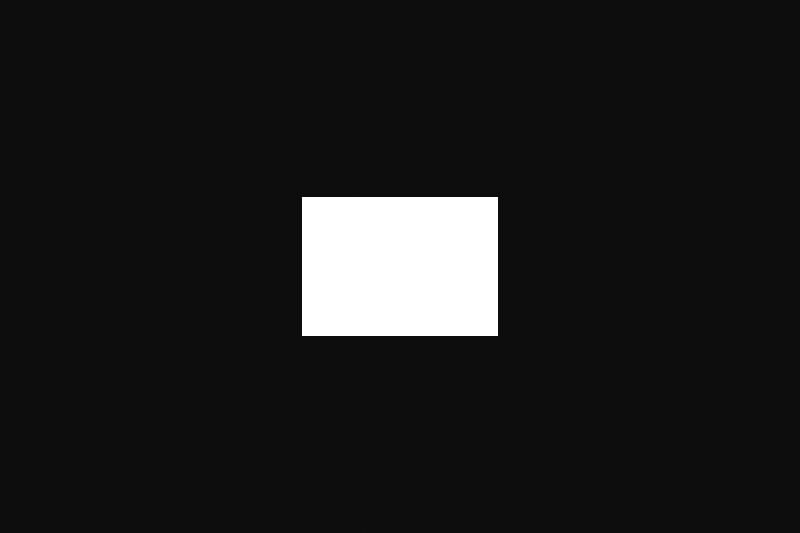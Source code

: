 # Source: basler.blend  (saved by Blender 4.5.88; exported with 4.5.12 LTS)
import bpy
from mathutils import Matrix  # noqa: F401  (used for matrix-valued properties, if any)

bpy.ops.wm.read_factory_settings(use_empty=True)
scene = bpy.context.scene
scene.name = 'Scene'

# ---- collections
col_collection = bpy.data.collections.new('Collection'); scene.collection.children.link(col_collection)

# ---- materials (node trees are filled in below, after node groups)
mat_standard_white_008 = bpy.data.materials.new('Standard_White.008')

# ---- material node trees
mat_standard_white_008.use_nodes = True; mat_standard_white_008.node_tree.nodes.clear()
_N = mat_standard_white_008.node_tree.nodes; _L = mat_standard_white_008.node_tree.links
n0 = _N.new('ShaderNodeBsdfDiffuse'); n0.name = 'Diffuse BSDF'; n0.location = (0, 0)
n0.inputs[0].default_value = (1.0, 1.0, 1.0, 1.0)
n1 = _N.new('ShaderNodeOutputMaterial'); n1.name = 'Material Output'; n1.location = (0, 0)
_L.new(n0.outputs[0], n1.inputs[0])
n1.is_active_output = True

# ---- world
world_world = bpy.data.worlds.new('World'); scene.world = world_world
world_world.use_nodes = True; world_world.node_tree.nodes.clear()
_N = world_world.node_tree.nodes; _L = world_world.node_tree.links
n0 = _N.new('ShaderNodeOutputWorld'); n0.name = 'World Output'; n0.location = (200, 100)
n1 = _N.new('ShaderNodeBackground'); n1.name = 'Background'; n1.location = (-200, 100)
n1.inputs[0].default_value = (0.05088, 0.05088, 0.05088, 1.0)
_L.new(n1.outputs[0], n0.inputs[0])
n0.is_active_output = True
world_world.color = (0.05088, 0.05088, 0.05088)
world_world.sun_shadow_jitter_overblur = 0.0

# ---- cameras
cam_camera_159 = bpy.data.cameras.new('Camera.159')
cam_camera_159.clip_start = 1e-06
cam_camera_159.clip_end = 1.0
cam_camera_159.ortho_scale = 10.0
cam_camera_011 = bpy.data.cameras.new('Camera.011')

# ---- lights
light_light_1_011 = bpy.data.lights.new('light_1.011', 'AREA')
light_light_1_011.energy = 1.17
light_light_1_011.shape = 'RECTANGLE'
light_light_1_011.size = 0.0536
light_light_1_011.size_y = 0.0536
light_light_2_011 = bpy.data.lights.new('light_2.011', 'AREA')
light_light_2_011.energy = 1.17
light_light_2_011.shape = 'RECTANGLE'
light_light_2_011.size = 0.0536
light_light_2_011.size_y = 0.0536
light_light_3_011 = bpy.data.lights.new('light_3.011', 'AREA')
light_light_3_011.energy = 1.17
light_light_3_011.shape = 'RECTANGLE'
light_light_3_011.size = 0.0536
light_light_3_011.size_y = 0.0536
light_light_4_011 = bpy.data.lights.new('light_4.011', 'AREA')
light_light_4_011.energy = 1.17
light_light_4_011.shape = 'RECTANGLE'
light_light_4_011.size = 0.0536
light_light_4_011.size_y = 0.0536

# ---- meshes
me_plane_011 = bpy.data.meshes.new('Plane.011')
me_plane_011.from_pydata([(-0.5, -0.5, 0.0), (0.5, -0.5, 0.0), (-0.5, 0.5, 0.0), (0.5, 0.5, 0.0)], [], [(0, 1, 3, 2)])
_uv = me_plane_011.uv_layers.new(name='UVMap')
_uv.uv.foreach_set('vector', [0.0, 0.0, 1.0, 0.0, 1.0, 1.0, 0.0, 1.0])
me_plane_011.materials.append(mat_standard_white_008)
me_plane_011.update()

# ---- objects
ob_camera_main = bpy.data.objects.new('Camera_Main', cam_camera_159)
ob_plane = bpy.data.objects.new('Plane', me_plane_011)
ob_camera = bpy.data.objects.new('Camera', cam_camera_011)
ob_light_1_011 = bpy.data.objects.new('light_1.011', light_light_1_011)
ob_light_2_011 = bpy.data.objects.new('light_2.011', light_light_2_011)
ob_light_3_011 = bpy.data.objects.new('light_3.011', light_light_3_011)
ob_light_4_011 = bpy.data.objects.new('light_4.011', light_light_4_011)

# ---- transforms, parenting, visibility, modifiers, constraints
ob_camera_main.location = (0.0, 0.0, 0.2)
ob_plane.location = (0.0, 0.0, 0.027)
ob_plane.rotation_mode = 'QUATERNION'
ob_plane.rotation_quaternion = (1.0, 0.0, 0.0, 0.0)
ob_plane.scale = (0.0305, 0.0215, 1.0)
ob_camera.location = (0.0, 0.0, 0.2)
ob_camera.rotation_mode = 'QUATERNION'
ob_camera.rotation_quaternion = (1.0, 0.0, 0.0, 0.0)
ob_light_1_011.location = (-0.03325, 0.0, 0.07025)
ob_light_1_011.rotation_euler = (1.571, -0.0, -1.571)
ob_light_1_011.hide_render = True
ob_light_2_011.location = (0.0, -0.03325, 0.07025)
ob_light_2_011.rotation_euler = (1.571, -0.0, -6.123e-17)
ob_light_2_011.hide_render = True
ob_light_3_011.location = (0.03325, 0.0, 0.06025)
ob_light_3_011.rotation_euler = (1.571, -0.0, 1.571)
ob_light_3_011.hide_render = True
ob_light_4_011.location = (0.0, 0.03325, 0.08025)
ob_light_4_011.rotation_euler = (-1.571, 3.142, -0.0)

# ---- collection membership
col_collection.objects.link(ob_camera_main)
col_collection.objects.link(ob_plane)
col_collection.objects.link(ob_camera)
col_collection.objects.link(ob_light_1_011)
col_collection.objects.link(ob_light_2_011)
col_collection.objects.link(ob_light_3_011)
col_collection.objects.link(ob_light_4_011)

# ---- scene / render settings (as saved in the file)
scene.camera = ob_camera
scene.frame_start = 1; scene.frame_end = 250; scene.frame_set(1)
scene.render.engine = 'CYCLES'
scene.render.image_settings.file_format = 'OPEN_EXR'
scene.render.image_settings.color_depth = '32'
scene.render.resolution_x = 2100
scene.render.resolution_y = 1400
scene.render.film_transparent = True
scene.render.bake_bias = 0.0
scene.render.bake_samples = 0
scene.cycles.use_denoising = False
scene.cycles.samples = 1
scene.cycles.sampling_pattern = 'TABULATED_SOBOL'
scene.cycles.max_bounces = 0
scene.cycles.pixel_filter_type = 'BOX'
scene.cycles.filter_width = 0.01
scene.eevee.use_volume_custom_range = False
scene.view_settings.view_transform = 'Raw'
bpy.context.view_layer.update()
